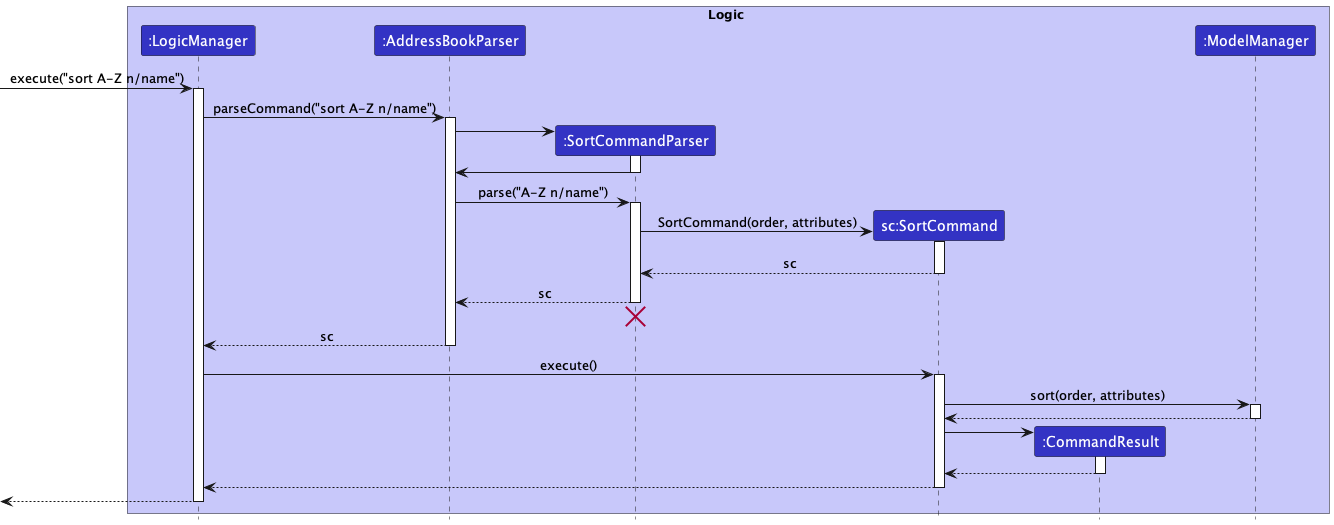

The diagram above was rendered by PlantUML. Its source (embedded in the PNG):
@startuml
!include style.puml

box Logic LOGIC_COLOR_T1
participant ":LogicManager" as LogicManager LOGIC_COLOR
participant ":AddressBookParser" as AddressBookParser LOGIC_COLOR
participant ":SortCommandParser" as SortCommandParser LOGIC_COLOR
participant "sc:SortCommand" as SortCommand LOGIC_COLOR
participant ":CommandResult" as CommandResult LOGIC_COLOR
participant ":ModelManager" as ModelManager LOGIC_COLOR
end box

[-> LogicManager : execute("sort A-Z n/name")
activate LogicManager

LogicManager -> AddressBookParser : parseCommand("sort A-Z n/name")
activate AddressBookParser

create SortCommandParser
AddressBookParser -> SortCommandParser
activate SortCommandParser

SortCommandParser -> AddressBookParser
deactivate SortCommandParser

AddressBookParser -> SortCommandParser : parse("A-Z n/name")
activate SortCommandParser

create SortCommand
SortCommandParser -> SortCommand : SortCommand(order, attributes)
activate SortCommand


SortCommand --> SortCommandParser : sc
deactivate SortCommand

SortCommandParser --> AddressBookParser : sc
deactivate SortCommandParser

SortCommandParser -[hidden]-> AddressBookParser
destroy SortCommandParser

AddressBookParser --> LogicManager : sc
deactivate AddressBookParser

LogicManager -> SortCommand : execute()
activate SortCommand

SortCommand -> ModelManager : sort(order, attributes)
activate ModelManager

ModelManager --> SortCommand
deactivate ModelManager

create CommandResult
SortCommand -> CommandResult
activate CommandResult

CommandResult --> SortCommand
deactivate CommandResult

SortCommand --> LogicManager
deactivate SortCommand

[<--LogicManager
deactivate LogicManager
@enduml